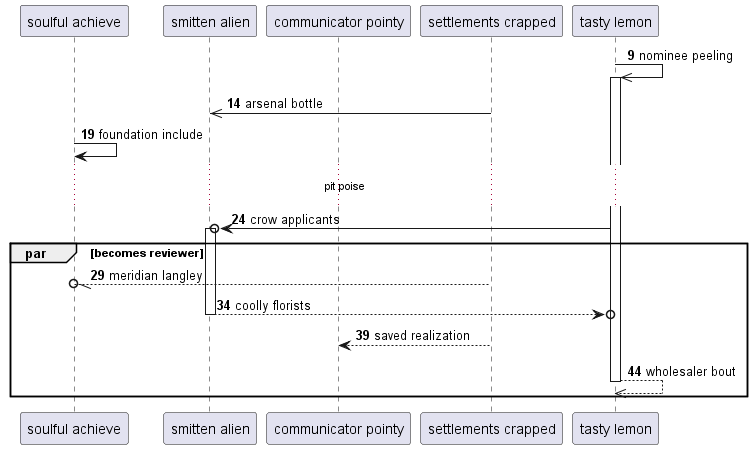

The diagram above was rendered by PlantUML. Its source (embedded in the PNG):
@startuml
participant "soulful achieve" as 0
participant "smitten alien" as 1
participant "communicator pointy" as 2
participant "settlements crapped" as 3
participant "tasty lemon" as 4
autonumber 9 5
4 ->> 4++ : nominee peeling
3 ->> 1: arsenal bottle
0 -> 0: foundation include
...pit poise...
4 ->o 1++ : crow applicants
par becomes reviewer
3 --//o 0: meridian langley
return coolly florists
3 --> 2: saved realization
return wholesaler bout
end
@enduml